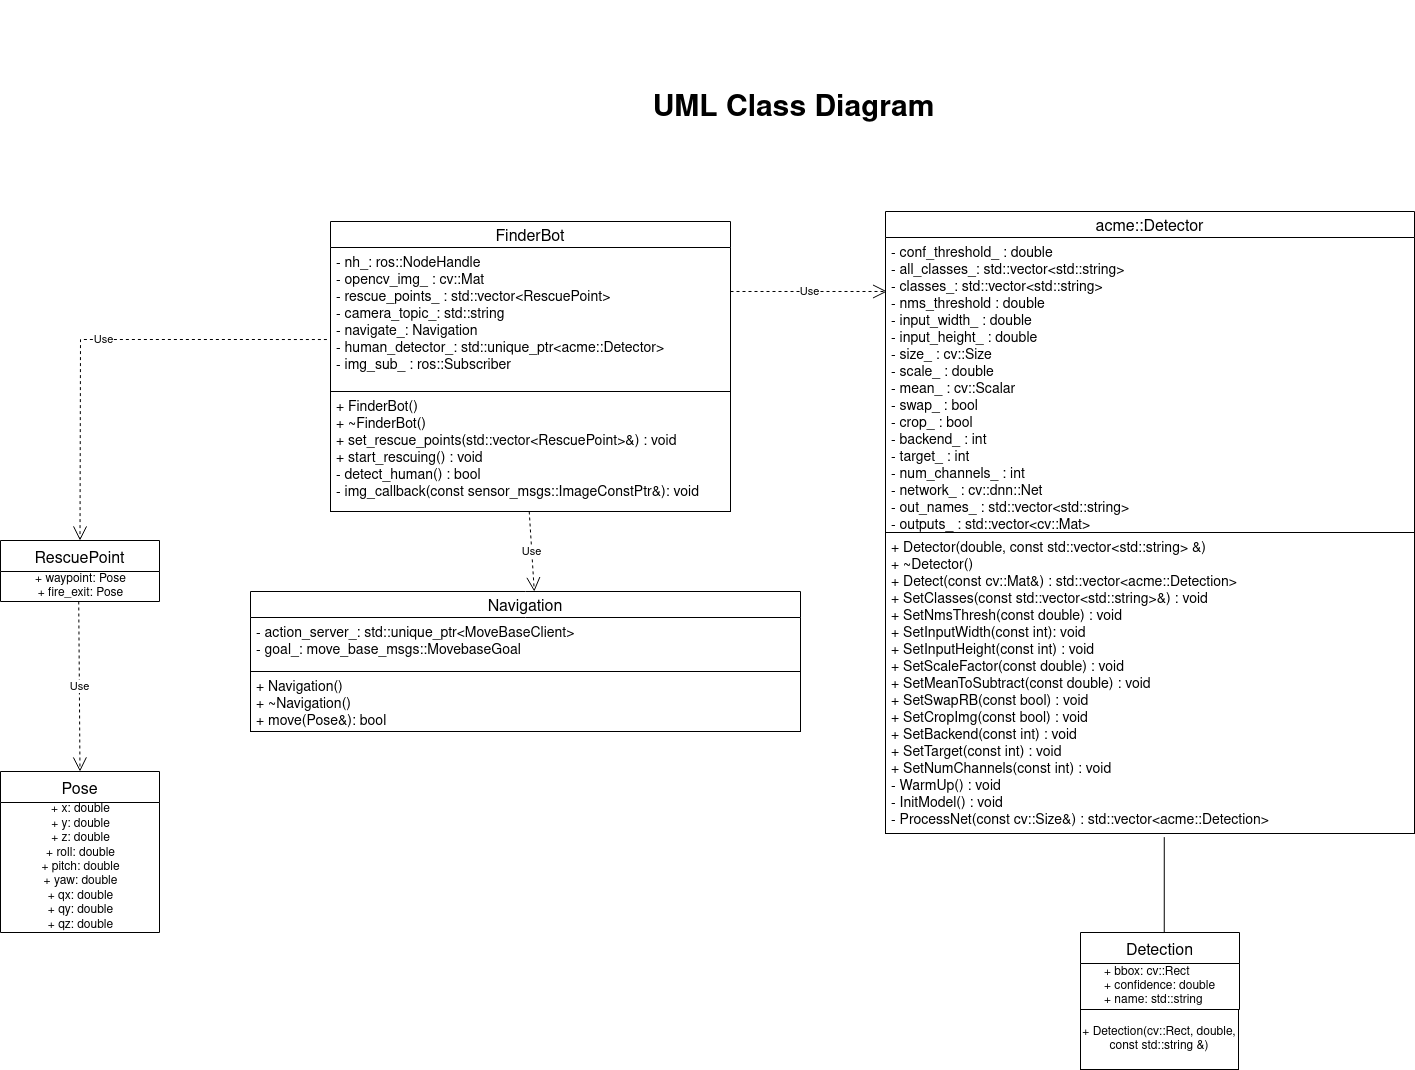

The diagram above was exported from draw.io. Its source (the exported page's mxGraphModel, read from the mxfile embedded in the PNG):
<mxGraphModel dx="2732" dy="2032" grid="1" gridSize="10" guides="1" tooltips="1" connect="1" arrows="1" fold="1" page="1" pageScale="1" pageWidth="850" pageHeight="1100" math="0" shadow="0">
  <root>
    <mxCell id="0" />
    <mxCell id="1" parent="0" />
    <mxCell id="ZjYA8eNXEi289_6Nrbux-1" value="FinderBot" style="swimlane;fontStyle=0;childLayout=stackLayout;horizontal=1;startSize=26;fillColor=none;horizontalStack=0;resizeParent=1;resizeParentMax=0;resizeLast=0;collapsible=1;marginBottom=0;fontSize=16;" parent="1" vertex="1">
      <mxGeometry x="-400" y="-570" width="400" height="170" as="geometry" />
    </mxCell>
    <mxCell id="ZjYA8eNXEi289_6Nrbux-2" value="- nh_: ros::NodeHandle&#10;- opencv_img_ : cv::Mat&#10;- rescue_points_ : std::vector&lt;RescuePoint&gt;&#10;- camera_topic_: std::string&#10;- navigate_: Navigation&#10;- human_detector_: std::unique_ptr&lt;acme::Detector&gt;&#10;- img_sub_ : ros::Subscriber&#10;&#10;&#10;" style="text;strokeColor=none;fillColor=none;align=left;verticalAlign=top;spacingLeft=4;spacingRight=4;overflow=hidden;rotatable=0;points=[[0,0.5],[1,0.5]];portConstraint=eastwest;fontColor=default;fontSize=14;" parent="ZjYA8eNXEi289_6Nrbux-1" vertex="1">
      <mxGeometry y="26" width="400" height="144" as="geometry" />
    </mxCell>
    <mxCell id="ZjYA8eNXEi289_6Nrbux-3" value="+ FinderBot()&#10;+ ~FinderBot()&#10;+ set_rescue_points(std::vector&lt;RescuePoint&gt;&amp;) : void&#10;+ start_rescuing() : void&#10;- detect_human() : bool&#10;- img_callback(const sensor_msgs::ImageConstPtr&amp;): void&#10;&#10;" style="text;strokeColor=default;fillColor=none;align=left;verticalAlign=top;spacingLeft=4;spacingRight=4;overflow=hidden;rotatable=0;points=[[0,0.5],[1,0.5]];portConstraint=eastwest;fontSize=14;" parent="1" vertex="1">
      <mxGeometry x="-400" y="-400" width="400" height="120" as="geometry" />
    </mxCell>
    <mxCell id="ZjYA8eNXEi289_6Nrbux-4" value="Text" style="text;html=1;align=center;verticalAlign=middle;resizable=0;points=[];autosize=1;strokeColor=none;fillColor=none;fontSize=14;fontColor=#FFFFFF;" parent="1" vertex="1">
      <mxGeometry x="115" y="-791" width="40" height="20" as="geometry" />
    </mxCell>
    <mxCell id="ZjYA8eNXEi289_6Nrbux-10" value="acme::Detector" style="swimlane;fontStyle=0;childLayout=stackLayout;horizontal=1;startSize=26;fillColor=none;horizontalStack=0;resizeParent=1;resizeParentMax=0;resizeLast=0;collapsible=1;marginBottom=0;fontSize=16;" parent="1" vertex="1">
      <mxGeometry x="155" y="-580" width="529" height="321" as="geometry" />
    </mxCell>
    <mxCell id="ZjYA8eNXEi289_6Nrbux-11" value="- conf_threshold_ : double&#10;- all_classes_: std::vector&lt;std::string&gt;&#10;- classes_: std::vector&lt;std::string&gt;&#10;- nms_threshold : double&#10;- input_width_ : double&#10;- input_height_ : double&#10;- size_ : cv::Size&#10;- scale_ : double&#10;- mean_ : cv::Scalar&#10;- swap_ : bool&#10;- crop_ : bool&#10;- backend_ : int&#10;- target_ : int&#10;- num_channels_ : int&#10;- network_ : cv::dnn::Net&#10;- out_names_ : std::vector&lt;std::string&gt;&#10;- outputs_ : std::vector&lt;cv::Mat&gt;&#10;&#10;&#10;&#10;&#10;&#10;&#10;" style="text;strokeColor=none;fillColor=none;align=left;verticalAlign=top;spacingLeft=4;spacingRight=4;overflow=hidden;rotatable=0;points=[[0,0.5],[1,0.5]];portConstraint=eastwest;fontColor=default;fontSize=14;" parent="ZjYA8eNXEi289_6Nrbux-10" vertex="1">
      <mxGeometry y="26" width="529" height="295" as="geometry" />
    </mxCell>
    <mxCell id="ZjYA8eNXEi289_6Nrbux-24" value="&lt;b&gt;&lt;font style=&quot;font-size: 30px&quot;&gt;UML Class Diagram&lt;br&gt;&lt;/font&gt;&lt;/b&gt;" style="text;html=1;align=center;verticalAlign=middle;resizable=0;points=[];autosize=1;strokeColor=none;fillColor=none;" parent="1" vertex="1">
      <mxGeometry x="-110" y="-694" width="345" height="24" as="geometry" />
    </mxCell>
    <mxCell id="ZjYA8eNXEi289_6Nrbux-25" value="+ Detector(double, const std::vector&lt;std::string&gt; &amp;)&#10;+ ~Detector()&#10;+ Detect(const cv::Mat&amp;) : std::vector&lt;acme::Detection&gt;&#10;+ SetClasses(const std::vector&lt;std::string&gt;&amp;) : void&#10;+ SetNmsThresh(const double) : void &#10;+ SetInputWidth(const int): void&#10; + SetInputHeight(const int) : void&#10;+ SetScaleFactor(const double) : void&#10;+ SetMeanToSubtract(const double) : void&#10; + SetSwapRB(const bool) : void&#10; + SetCropImg(const bool) : void&#10; + SetBackend(const int) : void&#10; + SetTarget(const int) : void&#10; + SetNumChannels(const int) : void&#10;- WarmUp() : void&#10;- InitModel() : void&#10;- ProcessNet(const cv::Size&amp;) : std::vector&lt;acme::Detection&gt;&#10;&#10;" style="text;strokeColor=default;fillColor=none;align=left;verticalAlign=top;spacingLeft=4;spacingRight=4;overflow=hidden;rotatable=0;points=[[0,0.5],[1,0.5]];portConstraint=eastwest;fontSize=14;" parent="1" vertex="1">
      <mxGeometry x="155" y="-259" width="529" height="301" as="geometry" />
    </mxCell>
    <mxCell id="ZjYA8eNXEi289_6Nrbux-28" value="Navigation" style="swimlane;fontStyle=0;childLayout=stackLayout;horizontal=1;startSize=26;fillColor=none;horizontalStack=0;resizeParent=1;resizeParentMax=0;resizeLast=0;collapsible=1;marginBottom=0;fontSize=16;" parent="1" vertex="1">
      <mxGeometry x="-480" y="-200" width="550" height="80" as="geometry" />
    </mxCell>
    <mxCell id="ZjYA8eNXEi289_6Nrbux-29" value="- action_server_: std::unique_ptr&lt;MoveBaseClient&gt;&#10;- goal_: move_base_msgs::MovebaseGoal&#10;" style="text;strokeColor=none;fillColor=none;align=left;verticalAlign=top;spacingLeft=4;spacingRight=4;overflow=hidden;rotatable=0;points=[[0,0.5],[1,0.5]];portConstraint=eastwest;fontColor=default;fontSize=14;" parent="ZjYA8eNXEi289_6Nrbux-28" vertex="1">
      <mxGeometry y="26" width="550" height="54" as="geometry" />
    </mxCell>
    <mxCell id="ZjYA8eNXEi289_6Nrbux-30" value="+ Navigation()&#10;+ ~Navigation()&#10;+ move(Pose&amp;): bool&#10;&#10;" style="text;strokeColor=default;fillColor=none;align=left;verticalAlign=top;spacingLeft=4;spacingRight=4;overflow=hidden;rotatable=0;points=[[0,0.5],[1,0.5]];portConstraint=eastwest;fontSize=14;" parent="1" vertex="1">
      <mxGeometry x="-480" y="-120" width="550" height="60" as="geometry" />
    </mxCell>
    <mxCell id="ZjYA8eNXEi289_6Nrbux-32" value="Use" style="endArrow=open;endSize=12;dashed=1;html=1;rounded=0;exitX=-0.009;exitY=0.639;exitDx=0;exitDy=0;exitPerimeter=0;entryX=0.5;entryY=0;entryDx=0;entryDy=0;" parent="1" source="ZjYA8eNXEi289_6Nrbux-2" target="bS2-68K6GfhLf7fb7TyW-4" edge="1">
      <mxGeometry width="160" relative="1" as="geometry">
        <mxPoint x="-190" y="-300" as="sourcePoint" />
        <mxPoint x="-590" y="-340" as="targetPoint" />
        <Array as="points">
          <mxPoint x="-650" y="-452" />
        </Array>
      </mxGeometry>
    </mxCell>
    <mxCell id="ZjYA8eNXEi289_6Nrbux-33" value="Use" style="endArrow=open;endSize=12;dashed=1;html=1;rounded=0;entryX=0.003;entryY=0.183;entryDx=0;entryDy=0;entryPerimeter=0;" parent="1" target="ZjYA8eNXEi289_6Nrbux-11" edge="1">
      <mxGeometry width="160" relative="1" as="geometry">
        <mxPoint y="-500" as="sourcePoint" />
        <mxPoint x="90" y="-500" as="targetPoint" />
      </mxGeometry>
    </mxCell>
    <mxCell id="ZjYA8eNXEi289_6Nrbux-34" value="Detection" style="swimlane;fontStyle=0;childLayout=stackLayout;horizontal=1;startSize=31;fillColor=none;horizontalStack=0;resizeParent=1;resizeParentMax=0;resizeLast=0;collapsible=1;marginBottom=0;fontSize=16;" parent="1" vertex="1">
      <mxGeometry x="350" y="141" width="159" height="77" as="geometry" />
    </mxCell>
    <mxCell id="ZjYA8eNXEi289_6Nrbux-35" value="&lt;div align=&quot;left&quot;&gt;+ bbox: cv::Rect&lt;br&gt;&lt;/div&gt;&lt;div&gt;+ confidence: double&lt;/div&gt;&lt;div align=&quot;left&quot;&gt;+ name: std::string&lt;br&gt;&lt;/div&gt;" style="text;html=1;align=center;verticalAlign=middle;resizable=0;points=[];autosize=1;strokeColor=none;fillColor=none;" parent="ZjYA8eNXEi289_6Nrbux-34" vertex="1">
      <mxGeometry y="31" width="159" height="46" as="geometry" />
    </mxCell>
    <mxCell id="ZjYA8eNXEi289_6Nrbux-36" value="+ Detection(cv::Rect, double, const std::string &amp;amp;)" style="rounded=0;whiteSpace=wrap;html=1;" parent="1" vertex="1">
      <mxGeometry x="350" y="218" width="158" height="60" as="geometry" />
    </mxCell>
    <mxCell id="ZjYA8eNXEi289_6Nrbux-37" value="" style="endArrow=none;html=1;edgeStyle=orthogonalEdgeStyle;rounded=0;entryX=0.5;entryY=0;entryDx=0;entryDy=0;exitX=0.527;exitY=1.012;exitDx=0;exitDy=0;exitPerimeter=0;" parent="1" source="ZjYA8eNXEi289_6Nrbux-25" target="ZjYA8eNXEi289_6Nrbux-34" edge="1">
      <mxGeometry relative="1" as="geometry">
        <mxPoint x="50" y="110" as="sourcePoint" />
        <mxPoint x="210" y="110" as="targetPoint" />
        <Array as="points">
          <mxPoint x="434" y="141" />
        </Array>
      </mxGeometry>
    </mxCell>
    <mxCell id="bS2-68K6GfhLf7fb7TyW-1" value="Pose" style="swimlane;fontStyle=0;childLayout=stackLayout;horizontal=1;startSize=31;fillColor=none;horizontalStack=0;resizeParent=1;resizeParentMax=0;resizeLast=0;collapsible=1;marginBottom=0;fontSize=16;" vertex="1" parent="1">
      <mxGeometry x="-730" y="-20" width="159" height="161" as="geometry" />
    </mxCell>
    <mxCell id="bS2-68K6GfhLf7fb7TyW-2" value="&lt;div&gt;+ x: double&lt;/div&gt;&lt;div&gt;+ y: double&lt;/div&gt;&lt;div&gt;+ z: double&lt;/div&gt;&lt;div&gt;+ roll: double&lt;/div&gt;&lt;div&gt;+ pitch: double&lt;/div&gt;&lt;div&gt;+ yaw: double&lt;/div&gt;&lt;div&gt;+ qx: double&lt;/div&gt;&lt;div&gt;+ qy: double&lt;/div&gt;&lt;div&gt;+ qz: double&lt;/div&gt;" style="text;html=1;align=center;verticalAlign=middle;resizable=0;points=[];autosize=1;strokeColor=none;fillColor=none;" vertex="1" parent="bS2-68K6GfhLf7fb7TyW-1">
      <mxGeometry y="31" width="159" height="130" as="geometry" />
    </mxCell>
    <mxCell id="bS2-68K6GfhLf7fb7TyW-4" value="RescuePoint" style="swimlane;fontStyle=0;childLayout=stackLayout;horizontal=1;startSize=31;fillColor=none;horizontalStack=0;resizeParent=1;resizeParentMax=0;resizeLast=0;collapsible=1;marginBottom=0;fontSize=16;" vertex="1" parent="1">
      <mxGeometry x="-730" y="-251" width="159" height="61" as="geometry" />
    </mxCell>
    <mxCell id="bS2-68K6GfhLf7fb7TyW-5" value="&lt;div&gt;+ waypoint: Pose&lt;/div&gt;&lt;div&gt;+ fire_exit: Pose&lt;br&gt;&lt;/div&gt;" style="text;html=1;align=center;verticalAlign=middle;resizable=0;points=[];autosize=1;strokeColor=none;fillColor=none;" vertex="1" parent="bS2-68K6GfhLf7fb7TyW-4">
      <mxGeometry y="31" width="159" height="30" as="geometry" />
    </mxCell>
    <mxCell id="bS2-68K6GfhLf7fb7TyW-6" value="Use" style="endArrow=open;endSize=12;dashed=1;html=1;rounded=0;exitX=0.543;exitY=1.003;exitDx=0;exitDy=0;exitPerimeter=0;entryX=0.516;entryY=0;entryDx=0;entryDy=0;entryPerimeter=0;" edge="1" parent="1" target="ZjYA8eNXEi289_6Nrbux-28">
      <mxGeometry width="160" relative="1" as="geometry">
        <mxPoint x="-201.27200000000013" y="-280" as="sourcePoint" />
        <mxPoint x="-198.72" y="-210.27" as="targetPoint" />
      </mxGeometry>
    </mxCell>
    <mxCell id="bS2-68K6GfhLf7fb7TyW-7" value="Use" style="endArrow=open;endSize=12;dashed=1;html=1;rounded=0;exitX=0.543;exitY=1.003;exitDx=0;exitDy=0;exitPerimeter=0;entryX=0.5;entryY=0;entryDx=0;entryDy=0;" edge="1" parent="1" target="bS2-68K6GfhLf7fb7TyW-1">
      <mxGeometry width="160" relative="1" as="geometry">
        <mxPoint x="-651.7720000000002" y="-190" as="sourcePoint" />
        <mxPoint x="-649.22" y="-120.27" as="targetPoint" />
      </mxGeometry>
    </mxCell>
  </root>
</mxGraphModel>